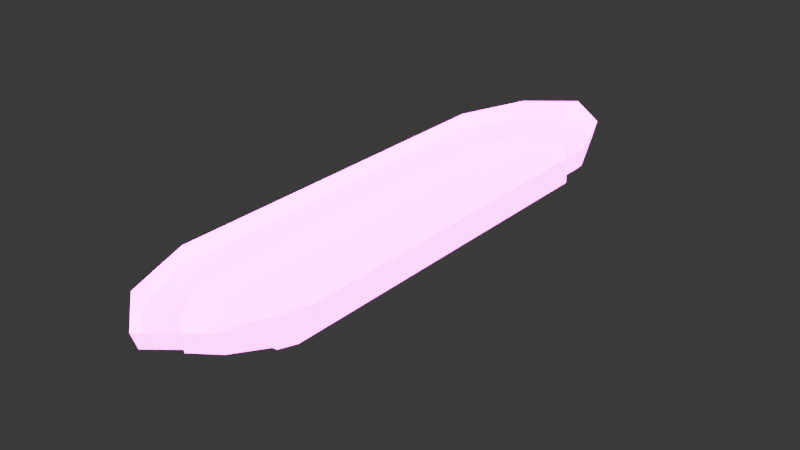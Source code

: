 # Source: light.blend  (saved by Blender 4.2.66; exported with 4.5.12 LTS)
import bpy
from mathutils import Matrix  # noqa: F401  (used for matrix-valued properties, if any)

bpy.ops.wm.read_factory_settings(use_empty=True)
scene = bpy.context.scene
scene.name = 'Scene'

# ---- collections
col_collection = bpy.data.collections.new('Collection'); scene.collection.children.link(col_collection)

# ---- images (referenced by path relative to the original .blend; pixels are not part of the script)
import os
ASSET_DIR = os.environ.get("B2B_ASSET_DIR", "")  # directory of the original .blend (textures are referenced by path, not embedded)
HERE = os.path.dirname(os.path.abspath(__file__))  # packed textures are extracted next to this script under _unpacked/

def load_image(name, relpath, width, height, colorspace="sRGB"):
    """Load a texture the original file referenced (path relative to the .blend, or extracted next to this script)."""
    p = next((c for c in (os.path.join(HERE, relpath), os.path.join(ASSET_DIR, relpath)) if relpath and os.path.exists(c)), "")
    if p:
        img = bpy.data.images.load(p, check_existing=True)
        img.name = name
    else:  # same state as the original file: an image datablock whose file is absent (Cycles renders it pink)
        img = bpy.data.images.new(name, width, height)
        img.source = "FILE"
        img.filepath = "//" + (relpath or name)
    img.colorspace_settings.name = colorspace
    return img
img_tex = load_image('tex', 'tex.png', 1024, 1024, 'sRGB')
img_emission = load_image('emission', 'emission.png', 1024, 1024, 'sRGB')

# ---- materials (node trees are filled in below, after node groups)
mat_material = bpy.data.materials.new('Material')
mat_material.alpha_threshold = 0.0
mat_material.use_transparent_shadow = False
mat_material.roughness = 0.5
mat_material.line_color = (0.0, 0.0, 0.0, 1.0)

# ---- material node trees
mat_material.use_nodes = True; mat_material.node_tree.nodes.clear()
_N = mat_material.node_tree.nodes; _L = mat_material.node_tree.links
n0 = _N.new('ShaderNodeOutputMaterial'); n0.name = 'Material Output'; n0.location = (300, 300)
n1 = _N.new('ShaderNodeBsdfPrincipled'); n1.name = 'Principled BSDF'; n1.location = (10, 300)
n1.inputs[3].default_value = 1.45
n1.inputs[28].default_value = 9.6
n2 = _N.new('ShaderNodeTexImage'); n2.name = 'Image Texture'; n2.location = (-456, 302)
n2.image = img_tex
n3 = _N.new('ShaderNodeTexImage'); n3.name = 'Image Texture.001'; n3.location = (-450, 16)
n3.image = img_emission
_L.new(n1.outputs[0], n0.inputs[0])
_L.new(n2.outputs[0], n1.inputs[0])
_L.new(n3.outputs[0], n1.inputs[27])
n0.is_active_output = True

# ---- world
world_world = bpy.data.worlds.new('World'); scene.world = world_world
world_world.use_nodes = True; world_world.node_tree.nodes.clear()
_N = world_world.node_tree.nodes; _L = world_world.node_tree.links
n0 = _N.new('ShaderNodeOutputWorld'); n0.name = 'World Output'; n0.location = (300, 300)
n1 = _N.new('ShaderNodeBackground'); n1.name = 'Background'; n1.location = (10, 300)
n1.inputs[0].default_value = (0.05088, 0.05088, 0.05088, 1.0)
_L.new(n1.outputs[0], n0.inputs[0])
n0.is_active_output = True
world_world.color = (0.05088, 0.05088, 0.05088)
world_world.sun_shadow_jitter_overblur = 0.0

# ---- meshes
me_cube = bpy.data.meshes.new('Cube')
me_cube.from_pydata([(0.1387, -0.3601, 0.0), (0.1294, -0.3601, 0.04176), (0.0, -0.5686, 0.0), (0.1387, 0.0, 0.0), (0.1294, 0.0, 0.04176), (0.0, -0.5293, 0.04176), (0.1387, -0.3601, 0.03196), (0.08734, -0.4976, 0.0), (0.1085, -0.3601, 0.04903), (0.1387, -0.18, 0.0), (0.1294, -0.18, 0.04176), (0.1387, 0.0, 0.03196), (0.1085, 0.0, 0.04903), (0.06946, -0.4751, 0.04176), (0.0, -0.5573, 0.03196), (0.0, -0.4815, 0.04903), (0.04771, -0.4477, 0.04903), (0.0822, -0.4911, 0.03196), (0.1387, -0.18, 0.03196), (0.1085, -0.18, 0.04903), (0.06177, -0.3601, 0.1068), (0.0, -0.3601, 0.1068), (0.06177, 0.0, 0.1068), (0.0, 0.0, 0.1212), (0.06177, -0.18, 0.1068), (0.1085, -0.3601, 0.07678), (0.04353, -0.3601, 0.1068), (0.1085, 0.0, 0.07678), (0.0, -0.4815, 0.07678), (0.0, -0.2536, 0.1212), (0.05115, 0.0, 0.1212), (0.04353, -0.18, 0.1212), (0.04771, -0.4477, 0.07678), (0.1085, -0.18, 0.07678)], [], [(18, 10, 1, 6), (17, 13, 5, 14), (16, 8, 25, 32), (15, 16, 32, 28), (13, 16, 15, 5), (1, 8, 16, 13), (7, 17, 14, 2), (0, 6, 17, 7), (6, 1, 13, 17), (9, 18, 6, 0), (3, 11, 18, 9), (11, 4, 10, 18), (10, 19, 8, 1), (4, 12, 19, 10), (19, 12, 27, 33), (33, 24, 20, 25), (32, 26, 21, 28), (31, 29, 21, 26), (24, 31, 26, 20), (22, 30, 31, 24), (30, 23, 29, 31), (25, 20, 26, 32), (27, 22, 24, 33), (8, 19, 33, 25)])
me_cube.polygons.foreach_set('use_smooth', [0, 0, 1, 1, 0, 0, 0, 0, 0, 0, 0, 0, 0, 0, 1, 1, 1, 1, 1, 1, 1, 1, 1, 1])
_uv = me_cube.uv_layers.new(name='UVMap')
_uv.uv.foreach_set('vector', [0.7043, 0.7157, 0.6667, 0.7177, 0.6474, 0.4591, 0.6823, 0.4574, 0.5824, 0.2445, 0.5363, 0.2602, 0.399, 0.1131, 0.4217, 0.06805, 0.4684, 0.2791, 0.5911, 0.4535, 0.5216, 0.4786, 0.4152, 0.3244, 0.37, 0.1803, 0.4684, 0.2791, 0.4152, 0.3244, 0.3186, 0.2314, 0.5363, 0.2602, 0.4684, 0.2791, 0.37, 0.1803, 0.399, 0.1131, 0.6474, 0.4591, 0.5911, 0.4535, 0.4684, 0.2791, 0.5363, 0.2602, 0.6618, 0.2008, 0.5824, 0.2445, 0.4217, 0.06805, 0.4859, 7.916e-05, 0.7649, 0.4366, 0.6823, 0.4574, 0.5824, 0.2445, 0.6618, 0.2008, 0.6823, 0.4574, 0.6474, 0.4591, 0.5363, 0.2602, 0.5824, 0.2445, 0.7921, 0.7101, 0.7043, 0.7157, 0.6823, 0.4574, 0.7649, 0.4366, 0.803, 0.9916, 0.713, 0.9951, 0.7043, 0.7157, 0.7921, 0.7101, 0.713, 0.9951, 0.6751, 0.9964, 0.6667, 0.7177, 0.7043, 0.7157, 0.6667, 0.7177, 0.6066, 0.7203, 0.5911, 0.4535, 0.6474, 0.4591, 0.6751, 0.9964, 0.6127, 0.9984, 0.6066, 0.7203, 0.6667, 0.7177, 0.6066, 0.7203, 0.6127, 0.9984, 0.5338, 0.9999, 0.5297, 0.7227, 0.5297, 0.7227, 0.3762, 0.7218, 0.3987, 0.4688, 0.5216, 0.4786, 0.4152, 0.3244, 0.3539, 0.458, 0.242, 0.4243, 0.3186, 0.2314, 0.314, 0.7197, 0.2061, 0.5949, 0.242, 0.4243, 0.3539, 0.458, 0.3762, 0.7218, 0.314, 0.7197, 0.3539, 0.458, 0.3987, 0.4688, 0.3729, 0.9999, 0.3228, 0.999, 0.314, 0.7197, 0.3762, 0.7218, 0.3228, 0.999, 0.1759, 0.9899, 0.2061, 0.5949, 0.314, 0.7197, 0.5216, 0.4786, 0.3987, 0.4688, 0.3539, 0.458, 0.4152, 0.3244, 0.5338, 0.9999, 0.3729, 0.9999, 0.3762, 0.7218, 0.5297, 0.7227, 0.5911, 0.4535, 0.6066, 0.7203, 0.5297, 0.7227, 0.5216, 0.4786])
me_cube.materials.append(mat_material)
me_cube.use_mirror_vertex_groups = False
me_cube.use_paint_bone_selection = False
me_cube.use_paint_mask = True
me_cube.update()

# ---- objects
ob_cube = bpy.data.objects.new('Cube', me_cube)

# ---- transforms, parenting, visibility, modifiers, constraints
ob_cube.location = (0.0, 0.0, 0.0)
ob_cube.rotation_euler = (-0.0, -3.142, -0.0)
ob_cube.lock_rotations_4d = False
ob_cube.empty_display_type = 'ARROWS'
ob_cube.lineart.crease_threshold = 0.0
_m = ob_cube.modifiers.new('Mirror', 'MIRROR')
_m.use_axis = (True, True, False)

# ---- collection membership
col_collection.objects.link(ob_cube)

# ---- scene / render settings (as saved in the file)
scene.frame_start = 1; scene.frame_end = 250; scene.frame_set(1)
scene.render.engine = 'BLENDER_EEVEE_NEXT'
bpy.context.view_layer.update()

# ---- added for rendering (the .blend has no active camera): camera
cam_auto = bpy.data.cameras.new('AutoCamera')
cam_auto.lens = 50.0
cam_auto.sensor_width = 36.0
cam_auto.clip_end = 1000.0
ob_auto_camera = bpy.data.objects.new('AutoCamera', cam_auto)
scene.collection.objects.link(ob_auto_camera)
ob_auto_camera.location = (1.08883, -1.30659, 0.810475)
ob_auto_camera.rotation_euler = (1.09748, -7.21219e-08, 0.694738)
scene.camera = ob_auto_camera
bpy.context.view_layer.update()
